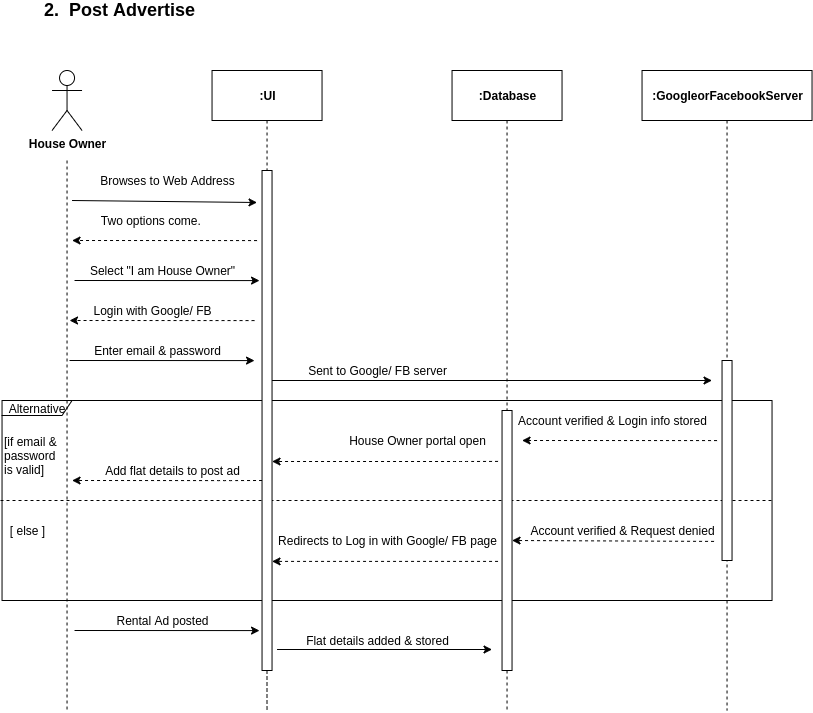

The diagram above was exported from draw.io. Its source (the exported page's mxGraphModel, read from the mxfile embedded in the PNG):
<mxGraphModel dx="868" dy="504" grid="1" gridSize="10" guides="1" tooltips="1" connect="1" arrows="1" fold="1" page="1" pageScale="1" pageWidth="850" pageHeight="1100" math="0" shadow="0">
  <root>
    <mxCell id="pEGUShGvr706Abc_Ys3N-0" />
    <mxCell id="pEGUShGvr706Abc_Ys3N-1" parent="pEGUShGvr706Abc_Ys3N-0" />
    <mxCell id="pEGUShGvr706Abc_Ys3N-2" value="" style="endArrow=none;dashed=1;html=1;exitX=-0.002;exitY=0.5;exitDx=0;exitDy=0;exitPerimeter=0;entryX=1.003;entryY=0.5;entryDx=0;entryDy=0;entryPerimeter=0;" parent="pEGUShGvr706Abc_Ys3N-1" source="pEGUShGvr706Abc_Ys3N-3" target="pEGUShGvr706Abc_Ys3N-3" edge="1">
      <mxGeometry width="50" height="50" relative="1" as="geometry">
        <mxPoint x="390.54" y="560" as="sourcePoint" />
        <mxPoint x="440.54" y="510" as="targetPoint" />
      </mxGeometry>
    </mxCell>
    <mxCell id="pEGUShGvr706Abc_Ys3N-3" value="Alternative" style="shape=umlFrame;whiteSpace=wrap;html=1;width=70;height=15;" parent="pEGUShGvr706Abc_Ys3N-1" vertex="1">
      <mxGeometry x="20.54" y="440" width="770" height="200" as="geometry" />
    </mxCell>
    <mxCell id="pEGUShGvr706Abc_Ys3N-4" style="edgeStyle=orthogonalEdgeStyle;rounded=0;orthogonalLoop=1;jettySize=auto;html=1;dashed=1;endArrow=none;endFill=0;" parent="pEGUShGvr706Abc_Ys3N-1" edge="1">
      <mxGeometry relative="1" as="geometry">
        <mxPoint x="85.53999999999999" y="751" as="targetPoint" />
        <mxPoint x="85.53999999999999" y="200" as="sourcePoint" />
      </mxGeometry>
    </mxCell>
    <mxCell id="pEGUShGvr706Abc_Ys3N-5" value="&lt;b&gt;House&lt;/b&gt; &lt;b&gt;Owner&lt;/b&gt;" style="shape=umlActor;verticalLabelPosition=bottom;verticalAlign=top;html=1;outlineConnect=0;" parent="pEGUShGvr706Abc_Ys3N-1" vertex="1">
      <mxGeometry x="70.53999999999999" y="110" width="30" height="60" as="geometry" />
    </mxCell>
    <mxCell id="pEGUShGvr706Abc_Ys3N-6" style="edgeStyle=orthogonalEdgeStyle;rounded=0;orthogonalLoop=1;jettySize=auto;html=1;dashed=1;endArrow=none;endFill=0;" parent="pEGUShGvr706Abc_Ys3N-1" source="pEGUShGvr706Abc_Ys3N-13" edge="1">
      <mxGeometry relative="1" as="geometry">
        <mxPoint x="285.54" y="750" as="targetPoint" />
        <Array as="points">
          <mxPoint x="285.54" y="740" />
        </Array>
      </mxGeometry>
    </mxCell>
    <mxCell id="pEGUShGvr706Abc_Ys3N-7" value="&lt;b&gt;:UI&lt;/b&gt;" style="html=1;" parent="pEGUShGvr706Abc_Ys3N-1" vertex="1">
      <mxGeometry x="230.54" y="110" width="110" height="50" as="geometry" />
    </mxCell>
    <mxCell id="pEGUShGvr706Abc_Ys3N-8" style="edgeStyle=orthogonalEdgeStyle;rounded=0;orthogonalLoop=1;jettySize=auto;html=1;dashed=1;endArrow=none;endFill=0;" parent="pEGUShGvr706Abc_Ys3N-1" source="pEGUShGvr706Abc_Ys3N-15" edge="1">
      <mxGeometry relative="1" as="geometry">
        <mxPoint x="525.54" y="750" as="targetPoint" />
      </mxGeometry>
    </mxCell>
    <mxCell id="pEGUShGvr706Abc_Ys3N-9" value="&lt;b&gt;:Database&lt;/b&gt;" style="html=1;" parent="pEGUShGvr706Abc_Ys3N-1" vertex="1">
      <mxGeometry x="470.54" y="110" width="110" height="50" as="geometry" />
    </mxCell>
    <mxCell id="pEGUShGvr706Abc_Ys3N-10" style="edgeStyle=orthogonalEdgeStyle;rounded=0;orthogonalLoop=1;jettySize=auto;html=1;dashed=1;endArrow=none;endFill=0;exitX=0.5;exitY=1;exitDx=0;exitDy=0;" parent="pEGUShGvr706Abc_Ys3N-1" source="pEGUShGvr706Abc_Ys3N-11" edge="1">
      <mxGeometry relative="1" as="geometry">
        <mxPoint x="745.54" y="750" as="targetPoint" />
        <mxPoint x="735.54" y="200" as="sourcePoint" />
        <Array as="points" />
      </mxGeometry>
    </mxCell>
    <mxCell id="pEGUShGvr706Abc_Ys3N-11" value="&lt;b&gt;:GoogleorFacebookServer&lt;/b&gt;" style="html=1;" parent="pEGUShGvr706Abc_Ys3N-1" vertex="1">
      <mxGeometry x="660.54" y="110" width="170" height="50" as="geometry" />
    </mxCell>
    <mxCell id="pEGUShGvr706Abc_Ys3N-12" value="&lt;font style=&quot;font-size: 18px&quot;&gt;&lt;b&gt;2.&amp;nbsp; Post Advertise&lt;/b&gt;&lt;/font&gt;" style="text;html=1;align=left;verticalAlign=middle;resizable=0;points=[];autosize=1;" parent="pEGUShGvr706Abc_Ys3N-1" vertex="1">
      <mxGeometry x="60.54" y="40" width="170" height="20" as="geometry" />
    </mxCell>
    <mxCell id="pEGUShGvr706Abc_Ys3N-13" value="" style="html=1;points=[];perimeter=orthogonalPerimeter;" parent="pEGUShGvr706Abc_Ys3N-1" vertex="1">
      <mxGeometry x="280.54" y="210" width="10" height="500" as="geometry" />
    </mxCell>
    <mxCell id="pEGUShGvr706Abc_Ys3N-14" style="edgeStyle=orthogonalEdgeStyle;rounded=0;orthogonalLoop=1;jettySize=auto;html=1;dashed=1;endArrow=none;endFill=0;" parent="pEGUShGvr706Abc_Ys3N-1" source="pEGUShGvr706Abc_Ys3N-7" target="pEGUShGvr706Abc_Ys3N-13" edge="1">
      <mxGeometry relative="1" as="geometry">
        <mxPoint x="285.54" y="750" as="targetPoint" />
        <mxPoint x="285.54" y="160" as="sourcePoint" />
        <Array as="points" />
      </mxGeometry>
    </mxCell>
    <mxCell id="pEGUShGvr706Abc_Ys3N-15" value="" style="html=1;points=[];perimeter=orthogonalPerimeter;" parent="pEGUShGvr706Abc_Ys3N-1" vertex="1">
      <mxGeometry x="520.54" y="450" width="10" height="260" as="geometry" />
    </mxCell>
    <mxCell id="pEGUShGvr706Abc_Ys3N-16" style="edgeStyle=orthogonalEdgeStyle;rounded=0;orthogonalLoop=1;jettySize=auto;html=1;dashed=1;endArrow=none;endFill=0;" parent="pEGUShGvr706Abc_Ys3N-1" source="pEGUShGvr706Abc_Ys3N-9" target="pEGUShGvr706Abc_Ys3N-15" edge="1">
      <mxGeometry relative="1" as="geometry">
        <mxPoint x="525.54" y="730" as="targetPoint" />
        <mxPoint x="525.54" y="160" as="sourcePoint" />
      </mxGeometry>
    </mxCell>
    <mxCell id="pEGUShGvr706Abc_Ys3N-17" value="" style="html=1;points=[];perimeter=orthogonalPerimeter;" parent="pEGUShGvr706Abc_Ys3N-1" vertex="1">
      <mxGeometry x="740.54" y="400" width="10" height="200" as="geometry" />
    </mxCell>
    <mxCell id="pEGUShGvr706Abc_Ys3N-18" value="" style="endArrow=classic;html=1;entryX=-0.5;entryY=0.064;entryDx=0;entryDy=0;entryPerimeter=0;" parent="pEGUShGvr706Abc_Ys3N-1" target="pEGUShGvr706Abc_Ys3N-13" edge="1">
      <mxGeometry width="50" height="50" relative="1" as="geometry">
        <mxPoint x="90.53999999999999" y="240" as="sourcePoint" />
        <mxPoint x="150.54" y="240" as="targetPoint" />
      </mxGeometry>
    </mxCell>
    <mxCell id="pEGUShGvr706Abc_Ys3N-19" value="Browses to Web Address" style="text;html=1;align=center;verticalAlign=middle;resizable=0;points=[];autosize=1;" parent="pEGUShGvr706Abc_Ys3N-1" vertex="1">
      <mxGeometry x="110.53999999999999" y="210" width="150" height="20" as="geometry" />
    </mxCell>
    <mxCell id="pEGUShGvr706Abc_Ys3N-20" value="" style="endArrow=classic;html=1;entryX=-0.5;entryY=0.064;entryDx=0;entryDy=0;entryPerimeter=0;dashed=1;" parent="pEGUShGvr706Abc_Ys3N-1" edge="1">
      <mxGeometry width="50" height="50" relative="1" as="geometry">
        <mxPoint x="275.54" y="280.0799999999999" as="sourcePoint" />
        <mxPoint x="90.53999999999999" y="280" as="targetPoint" />
      </mxGeometry>
    </mxCell>
    <mxCell id="pEGUShGvr706Abc_Ys3N-21" value="Two options come.&amp;nbsp;" style="text;html=1;align=center;verticalAlign=middle;resizable=0;points=[];autosize=1;" parent="pEGUShGvr706Abc_Ys3N-1" vertex="1">
      <mxGeometry x="110.53999999999999" y="250" width="120" height="20" as="geometry" />
    </mxCell>
    <mxCell id="pEGUShGvr706Abc_Ys3N-22" value="" style="endArrow=classic;html=1;entryX=-0.5;entryY=0.064;entryDx=0;entryDy=0;entryPerimeter=0;" parent="pEGUShGvr706Abc_Ys3N-1" edge="1">
      <mxGeometry width="50" height="50" relative="1" as="geometry">
        <mxPoint x="93.03999999999999" y="320" as="sourcePoint" />
        <mxPoint x="278.04" y="320.0799999999999" as="targetPoint" />
      </mxGeometry>
    </mxCell>
    <mxCell id="pEGUShGvr706Abc_Ys3N-23" value="Select &quot;I am House Owner&quot;" style="text;html=1;align=center;verticalAlign=middle;resizable=0;points=[];autosize=1;" parent="pEGUShGvr706Abc_Ys3N-1" vertex="1">
      <mxGeometry x="100.53999999999999" y="300" width="160" height="20" as="geometry" />
    </mxCell>
    <mxCell id="pEGUShGvr706Abc_Ys3N-24" value="" style="endArrow=classic;html=1;entryX=-0.5;entryY=0.064;entryDx=0;entryDy=0;entryPerimeter=0;dashed=1;" parent="pEGUShGvr706Abc_Ys3N-1" edge="1">
      <mxGeometry width="50" height="50" relative="1" as="geometry">
        <mxPoint x="273.04" y="360.0799999999999" as="sourcePoint" />
        <mxPoint x="88.03999999999999" y="360" as="targetPoint" />
      </mxGeometry>
    </mxCell>
    <mxCell id="pEGUShGvr706Abc_Ys3N-25" value="Login with Google/ FB" style="text;html=1;align=center;verticalAlign=middle;resizable=0;points=[];autosize=1;" parent="pEGUShGvr706Abc_Ys3N-1" vertex="1">
      <mxGeometry x="105.53999999999999" y="340" width="130" height="20" as="geometry" />
    </mxCell>
    <mxCell id="pEGUShGvr706Abc_Ys3N-26" value="" style="endArrow=classic;html=1;entryX=-0.5;entryY=0.064;entryDx=0;entryDy=0;entryPerimeter=0;" parent="pEGUShGvr706Abc_Ys3N-1" edge="1">
      <mxGeometry width="50" height="50" relative="1" as="geometry">
        <mxPoint x="88.03999999999999" y="400" as="sourcePoint" />
        <mxPoint x="273.04" y="400.0799999999999" as="targetPoint" />
      </mxGeometry>
    </mxCell>
    <mxCell id="pEGUShGvr706Abc_Ys3N-27" value="Enter email &amp;amp; password" style="text;html=1;align=center;verticalAlign=middle;resizable=0;points=[];autosize=1;" parent="pEGUShGvr706Abc_Ys3N-1" vertex="1">
      <mxGeometry x="105.53999999999999" y="380" width="140" height="20" as="geometry" />
    </mxCell>
    <mxCell id="pEGUShGvr706Abc_Ys3N-28" value="" style="endArrow=classic;html=1;" parent="pEGUShGvr706Abc_Ys3N-1" edge="1">
      <mxGeometry width="50" height="50" relative="1" as="geometry">
        <mxPoint x="290.54" y="420" as="sourcePoint" />
        <mxPoint x="730.54" y="420" as="targetPoint" />
      </mxGeometry>
    </mxCell>
    <mxCell id="pEGUShGvr706Abc_Ys3N-29" value="Sent to Google/ FB server" style="text;html=1;align=center;verticalAlign=middle;resizable=0;points=[];autosize=1;" parent="pEGUShGvr706Abc_Ys3N-1" vertex="1">
      <mxGeometry x="320.54" y="400" width="150" height="20" as="geometry" />
    </mxCell>
    <mxCell id="pEGUShGvr706Abc_Ys3N-30" value="" style="endArrow=classic;html=1;dashed=1;" parent="pEGUShGvr706Abc_Ys3N-1" edge="1">
      <mxGeometry width="50" height="50" relative="1" as="geometry">
        <mxPoint x="735.54" y="480.0799999999999" as="sourcePoint" />
        <mxPoint x="540.54" y="480" as="targetPoint" />
      </mxGeometry>
    </mxCell>
    <mxCell id="pEGUShGvr706Abc_Ys3N-31" value="Account verified &amp;amp; Login info stored" style="text;html=1;align=center;verticalAlign=middle;resizable=0;points=[];autosize=1;" parent="pEGUShGvr706Abc_Ys3N-1" vertex="1">
      <mxGeometry x="530.54" y="450" width="200" height="20" as="geometry" />
    </mxCell>
    <mxCell id="pEGUShGvr706Abc_Ys3N-32" value="" style="endArrow=classic;html=1;dashed=1;" parent="pEGUShGvr706Abc_Ys3N-1" target="pEGUShGvr706Abc_Ys3N-13" edge="1">
      <mxGeometry width="50" height="50" relative="1" as="geometry">
        <mxPoint x="516.54" y="500.9000000000001" as="sourcePoint" />
        <mxPoint x="314.54" y="500" as="targetPoint" />
        <Array as="points">
          <mxPoint x="480.54" y="501" />
        </Array>
      </mxGeometry>
    </mxCell>
    <mxCell id="pEGUShGvr706Abc_Ys3N-33" value="House Owner portal open" style="text;html=1;align=center;verticalAlign=middle;resizable=0;points=[];autosize=1;" parent="pEGUShGvr706Abc_Ys3N-1" vertex="1">
      <mxGeometry x="360.54" y="470" width="150" height="20" as="geometry" />
    </mxCell>
    <mxCell id="pEGUShGvr706Abc_Ys3N-34" value="" style="endArrow=classic;html=1;entryX=1.3;entryY=0.594;entryDx=0;entryDy=0;entryPerimeter=0;dashed=1;" parent="pEGUShGvr706Abc_Ys3N-1" edge="1">
      <mxGeometry width="50" height="50" relative="1" as="geometry">
        <mxPoint x="732.54" y="580.9000000000001" as="sourcePoint" />
        <mxPoint x="530.54" y="580" as="targetPoint" />
      </mxGeometry>
    </mxCell>
    <mxCell id="pEGUShGvr706Abc_Ys3N-35" value="Account verified &amp;amp; Request denied" style="text;html=1;align=center;verticalAlign=middle;resizable=0;points=[];autosize=1;" parent="pEGUShGvr706Abc_Ys3N-1" vertex="1">
      <mxGeometry x="540.54" y="560" width="200" height="20" as="geometry" />
    </mxCell>
    <mxCell id="pEGUShGvr706Abc_Ys3N-36" value="" style="endArrow=classic;html=1;dashed=1;" parent="pEGUShGvr706Abc_Ys3N-1" target="pEGUShGvr706Abc_Ys3N-13" edge="1">
      <mxGeometry width="50" height="50" relative="1" as="geometry">
        <mxPoint x="516.54" y="600.9000000000001" as="sourcePoint" />
        <mxPoint x="314.54" y="600" as="targetPoint" />
      </mxGeometry>
    </mxCell>
    <mxCell id="pEGUShGvr706Abc_Ys3N-37" value="Redirects to Log in with Google/ FB page" style="text;html=1;align=center;verticalAlign=middle;resizable=0;points=[];autosize=1;" parent="pEGUShGvr706Abc_Ys3N-1" vertex="1">
      <mxGeometry x="290.54" y="570" width="230" height="20" as="geometry" />
    </mxCell>
    <mxCell id="pEGUShGvr706Abc_Ys3N-38" value="[if email &amp;amp;&lt;br&gt;password&lt;br&gt;is valid]" style="text;html=1;align=left;verticalAlign=middle;resizable=0;points=[];autosize=1;" parent="pEGUShGvr706Abc_Ys3N-1" vertex="1">
      <mxGeometry x="20.54" y="470" width="70" height="50" as="geometry" />
    </mxCell>
    <mxCell id="pEGUShGvr706Abc_Ys3N-39" value="[ else ]" style="text;html=1;align=center;verticalAlign=middle;resizable=0;points=[];autosize=1;" parent="pEGUShGvr706Abc_Ys3N-1" vertex="1">
      <mxGeometry x="20.54" y="560" width="50" height="20" as="geometry" />
    </mxCell>
    <mxCell id="pEGUShGvr706Abc_Ys3N-40" value="" style="endArrow=classic;html=1;dashed=1;" parent="pEGUShGvr706Abc_Ys3N-1" edge="1">
      <mxGeometry width="50" height="50" relative="1" as="geometry">
        <mxPoint x="280.54" y="520" as="sourcePoint" />
        <mxPoint x="90.53999999999999" y="520" as="targetPoint" />
        <Array as="points">
          <mxPoint x="244.54" y="520.0999999999999" />
        </Array>
      </mxGeometry>
    </mxCell>
    <mxCell id="pEGUShGvr706Abc_Ys3N-41" value="Add flat details to post ad" style="text;html=1;align=center;verticalAlign=middle;resizable=0;points=[];autosize=1;" parent="pEGUShGvr706Abc_Ys3N-1" vertex="1">
      <mxGeometry x="115.53999999999999" y="500" width="150" height="20" as="geometry" />
    </mxCell>
    <mxCell id="pEGUShGvr706Abc_Ys3N-42" value="" style="endArrow=classic;html=1;entryX=-0.5;entryY=0.064;entryDx=0;entryDy=0;entryPerimeter=0;" parent="pEGUShGvr706Abc_Ys3N-1" edge="1">
      <mxGeometry width="50" height="50" relative="1" as="geometry">
        <mxPoint x="93.03999999999999" y="670" as="sourcePoint" />
        <mxPoint x="278.04" y="670.0799999999999" as="targetPoint" />
      </mxGeometry>
    </mxCell>
    <mxCell id="pEGUShGvr706Abc_Ys3N-43" value="Rental Ad posted" style="text;html=1;align=center;verticalAlign=middle;resizable=0;points=[];autosize=1;" parent="pEGUShGvr706Abc_Ys3N-1" vertex="1">
      <mxGeometry x="125.53999999999999" y="650" width="110" height="20" as="geometry" />
    </mxCell>
    <mxCell id="pEGUShGvr706Abc_Ys3N-44" value="" style="endArrow=classic;html=1;" parent="pEGUShGvr706Abc_Ys3N-1" edge="1">
      <mxGeometry width="50" height="50" relative="1" as="geometry">
        <mxPoint x="295.54" y="689" as="sourcePoint" />
        <mxPoint x="510.54" y="689" as="targetPoint" />
      </mxGeometry>
    </mxCell>
    <mxCell id="pEGUShGvr706Abc_Ys3N-45" value="Flat details added &amp;amp; stored" style="text;html=1;align=center;verticalAlign=middle;resizable=0;points=[];autosize=1;" parent="pEGUShGvr706Abc_Ys3N-1" vertex="1">
      <mxGeometry x="315.54" y="670" width="160" height="20" as="geometry" />
    </mxCell>
  </root>
</mxGraphModel>